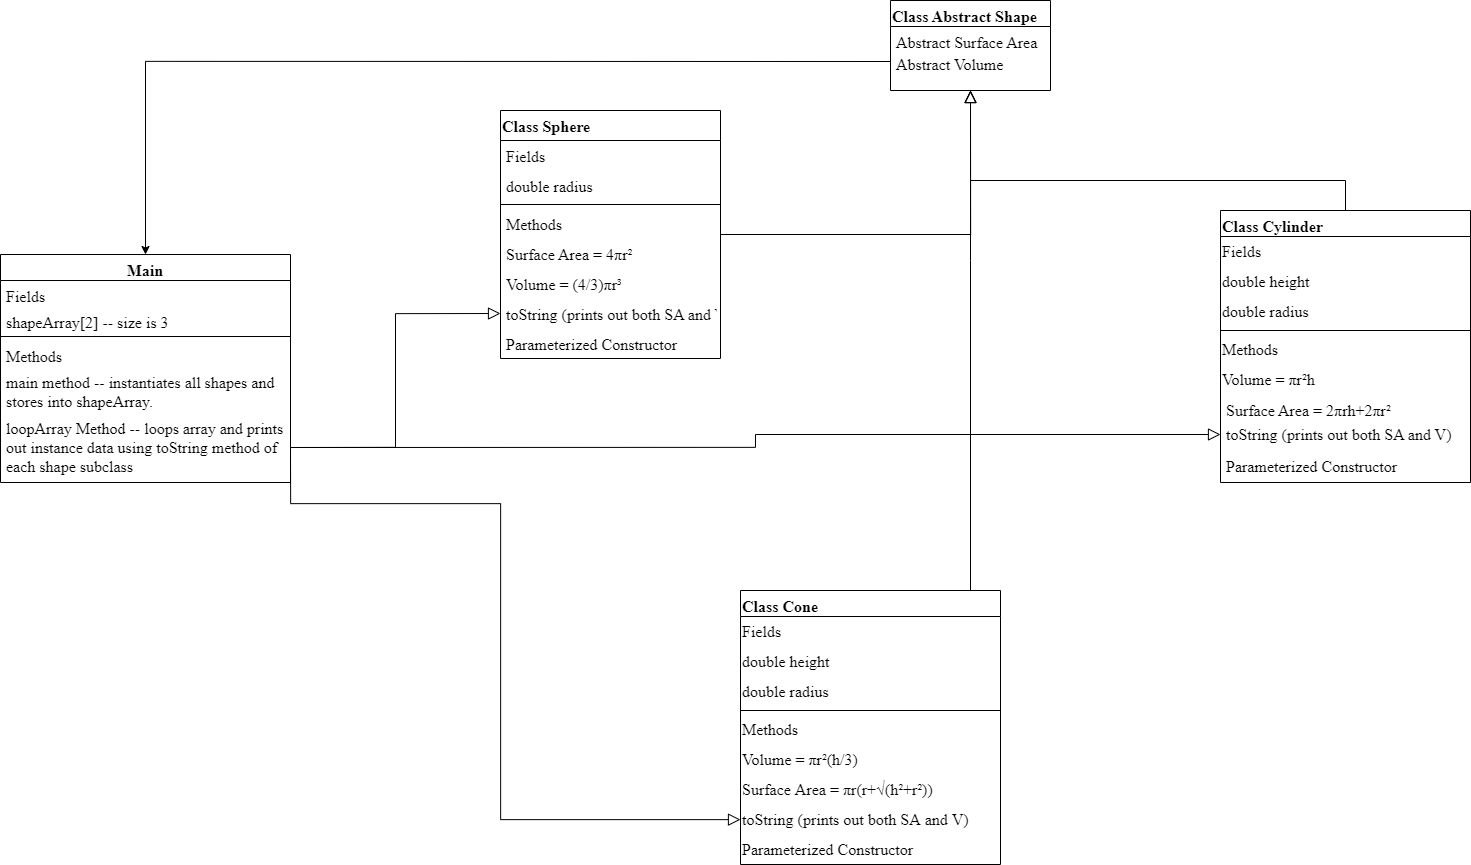

The diagram above was exported from draw.io. Its source (the exported page's mxGraphModel, read from the mxfile embedded in the PNG):
<mxGraphModel dx="3061" dy="1540" grid="1" gridSize="10" guides="1" tooltips="1" connect="1" arrows="1" fold="1" page="1" pageScale="1" pageWidth="827" pageHeight="1169" math="0" shadow="0">
  <root>
    <mxCell id="WIyWlLk6GJQsqaUBKTNV-0" />
    <mxCell id="WIyWlLk6GJQsqaUBKTNV-1" parent="WIyWlLk6GJQsqaUBKTNV-0" />
    <mxCell id="zkfFHV4jXpPFQw0GAbJ--0" value="Class Abstract Shape" style="swimlane;fontStyle=1;align=left;verticalAlign=top;childLayout=stackLayout;horizontal=1;startSize=26;horizontalStack=0;resizeParent=1;resizeLast=0;collapsible=1;marginBottom=0;rounded=0;shadow=0;strokeWidth=1;fontFamily=Times New Roman;fontSize=16;" parent="WIyWlLk6GJQsqaUBKTNV-1" vertex="1">
      <mxGeometry x="120" y="60" width="160" height="90" as="geometry">
        <mxRectangle x="30" y="50" width="160" height="26" as="alternateBounds" />
      </mxGeometry>
    </mxCell>
    <mxCell id="zkfFHV4jXpPFQw0GAbJ--1" value="Abstract Surface Area" style="text;align=left;verticalAlign=top;spacingLeft=4;spacingRight=4;overflow=hidden;rotatable=0;points=[[0,0.5],[1,0.5]];portConstraint=eastwest;fontFamily=Times New Roman;fontSize=16;" parent="zkfFHV4jXpPFQw0GAbJ--0" vertex="1">
      <mxGeometry y="26" width="160" height="22" as="geometry" />
    </mxCell>
    <mxCell id="zkfFHV4jXpPFQw0GAbJ--2" value="Abstract Volume" style="text;align=left;verticalAlign=top;spacingLeft=4;spacingRight=4;overflow=hidden;rotatable=0;points=[[0,0.5],[1,0.5]];portConstraint=eastwest;rounded=0;shadow=0;html=0;fontFamily=Times New Roman;fontSize=16;" parent="zkfFHV4jXpPFQw0GAbJ--0" vertex="1">
      <mxGeometry y="48" width="160" height="26" as="geometry" />
    </mxCell>
    <mxCell id="zkfFHV4jXpPFQw0GAbJ--6" value="Class Cone" style="swimlane;fontStyle=1;align=left;verticalAlign=top;childLayout=stackLayout;horizontal=1;startSize=26;horizontalStack=0;resizeParent=1;resizeLast=0;collapsible=1;marginBottom=0;rounded=0;shadow=0;strokeWidth=1;fontFamily=Times New Roman;fontSize=16;" parent="WIyWlLk6GJQsqaUBKTNV-1" vertex="1">
      <mxGeometry x="-30" y="650" width="260" height="274" as="geometry">
        <mxRectangle x="130" y="380" width="160" height="26" as="alternateBounds" />
      </mxGeometry>
    </mxCell>
    <mxCell id="VFTQwc6tG4OV-4kIlMC4-46" value="&lt;font style=&quot;font-size: 16px;&quot;&gt;Fields&lt;br style=&quot;font-size: 16px;&quot;&gt;&lt;/font&gt;" style="text;html=1;align=left;verticalAlign=middle;resizable=0;points=[];autosize=1;strokeColor=none;fillColor=none;fontSize=16;fontFamily=Times New Roman;" vertex="1" parent="zkfFHV4jXpPFQw0GAbJ--6">
      <mxGeometry y="26" width="260" height="30" as="geometry" />
    </mxCell>
    <mxCell id="VFTQwc6tG4OV-4kIlMC4-3" value="double height" style="text;html=1;align=left;verticalAlign=middle;resizable=0;points=[];autosize=1;strokeColor=none;fillColor=none;fontSize=16;fontFamily=Times New Roman;" vertex="1" parent="zkfFHV4jXpPFQw0GAbJ--6">
      <mxGeometry y="56" width="260" height="30" as="geometry" />
    </mxCell>
    <mxCell id="VFTQwc6tG4OV-4kIlMC4-45" value="double radius" style="text;html=1;align=left;verticalAlign=middle;resizable=0;points=[];autosize=1;strokeColor=none;fillColor=none;fontSize=16;fontFamily=Times New Roman;" vertex="1" parent="zkfFHV4jXpPFQw0GAbJ--6">
      <mxGeometry y="86" width="260" height="30" as="geometry" />
    </mxCell>
    <mxCell id="VFTQwc6tG4OV-4kIlMC4-48" value="" style="line;strokeWidth=1;fillColor=none;align=left;verticalAlign=middle;spacingTop=-1;spacingLeft=3;spacingRight=3;rotatable=0;labelPosition=right;points=[];portConstraint=eastwest;strokeColor=inherit;fontFamily=Times New Roman;fontSize=16;" vertex="1" parent="zkfFHV4jXpPFQw0GAbJ--6">
      <mxGeometry y="116" width="260" height="8" as="geometry" />
    </mxCell>
    <mxCell id="VFTQwc6tG4OV-4kIlMC4-42" value="Methods" style="text;html=1;align=left;verticalAlign=middle;resizable=0;points=[];autosize=1;strokeColor=none;fillColor=none;fontSize=16;fontFamily=Times New Roman;" vertex="1" parent="zkfFHV4jXpPFQw0GAbJ--6">
      <mxGeometry y="124" width="260" height="30" as="geometry" />
    </mxCell>
    <mxCell id="VFTQwc6tG4OV-4kIlMC4-43" value="Volume = πr²(h/3)" style="text;html=1;align=left;verticalAlign=middle;resizable=0;points=[];autosize=1;strokeColor=none;fillColor=none;fontSize=16;fontFamily=Times New Roman;" vertex="1" parent="zkfFHV4jXpPFQw0GAbJ--6">
      <mxGeometry y="154" width="260" height="30" as="geometry" />
    </mxCell>
    <mxCell id="VFTQwc6tG4OV-4kIlMC4-2" value="&lt;font style=&quot;font-size: 16px;&quot;&gt;Surface Area = πr(r+√(h²+r²))&lt;/font&gt;" style="text;html=1;align=left;verticalAlign=middle;resizable=0;points=[];autosize=1;strokeColor=none;fillColor=none;fontSize=16;fontFamily=Times New Roman;" vertex="1" parent="zkfFHV4jXpPFQw0GAbJ--6">
      <mxGeometry y="184" width="260" height="30" as="geometry" />
    </mxCell>
    <mxCell id="VFTQwc6tG4OV-4kIlMC4-60" value="toString (prints out&amp;nbsp;&lt;span style=&quot;padding: 0px; margin: 0px; font-size: 16px;&quot;&gt;both SA and V&lt;/span&gt;)" style="text;html=1;align=left;verticalAlign=middle;resizable=0;points=[];autosize=1;strokeColor=none;fillColor=none;fontSize=16;fontFamily=Times New Roman;" vertex="1" parent="zkfFHV4jXpPFQw0GAbJ--6">
      <mxGeometry y="214" width="260" height="30" as="geometry" />
    </mxCell>
    <mxCell id="VFTQwc6tG4OV-4kIlMC4-65" value="Parameterized Constructor" style="text;html=1;align=left;verticalAlign=middle;resizable=0;points=[];autosize=1;strokeColor=none;fillColor=none;fontSize=16;fontFamily=Times New Roman;" vertex="1" parent="zkfFHV4jXpPFQw0GAbJ--6">
      <mxGeometry y="244" width="260" height="30" as="geometry" />
    </mxCell>
    <mxCell id="zkfFHV4jXpPFQw0GAbJ--12" value="" style="endArrow=block;endSize=10;endFill=0;shadow=0;strokeWidth=1;rounded=0;edgeStyle=elbowEdgeStyle;elbow=vertical;fontFamily=Times New Roman;fontSize=16;align=left;" parent="WIyWlLk6GJQsqaUBKTNV-1" source="zkfFHV4jXpPFQw0GAbJ--6" target="zkfFHV4jXpPFQw0GAbJ--0" edge="1">
      <mxGeometry width="160" relative="1" as="geometry">
        <mxPoint x="66" y="293" as="sourcePoint" />
        <mxPoint x="66" y="293" as="targetPoint" />
        <Array as="points">
          <mxPoint x="200" y="320" />
          <mxPoint x="198" y="220" />
          <mxPoint x="320" y="400" />
          <mxPoint x="296" y="350" />
          <mxPoint x="286" y="300" />
        </Array>
      </mxGeometry>
    </mxCell>
    <mxCell id="zkfFHV4jXpPFQw0GAbJ--13" value="Class Cylinder" style="swimlane;fontStyle=1;align=left;verticalAlign=top;childLayout=stackLayout;horizontal=1;startSize=26;horizontalStack=0;resizeParent=1;resizeLast=0;collapsible=1;marginBottom=0;rounded=0;shadow=0;strokeWidth=1;fontFamily=Times New Roman;fontSize=16;" parent="WIyWlLk6GJQsqaUBKTNV-1" vertex="1">
      <mxGeometry x="450" y="270" width="250" height="272" as="geometry">
        <mxRectangle x="340" y="380" width="170" height="26" as="alternateBounds" />
      </mxGeometry>
    </mxCell>
    <mxCell id="VFTQwc6tG4OV-4kIlMC4-35" value="Fields" style="text;html=1;align=left;verticalAlign=middle;resizable=0;points=[];autosize=1;strokeColor=none;fillColor=none;fontSize=16;fontFamily=Times New Roman;" vertex="1" parent="zkfFHV4jXpPFQw0GAbJ--13">
      <mxGeometry y="26" width="250" height="30" as="geometry" />
    </mxCell>
    <mxCell id="VFTQwc6tG4OV-4kIlMC4-36" value="double height" style="text;html=1;align=left;verticalAlign=middle;resizable=0;points=[];autosize=1;strokeColor=none;fillColor=none;fontSize=16;fontFamily=Times New Roman;" vertex="1" parent="zkfFHV4jXpPFQw0GAbJ--13">
      <mxGeometry y="56" width="250" height="30" as="geometry" />
    </mxCell>
    <mxCell id="VFTQwc6tG4OV-4kIlMC4-31" value="&lt;span style=&quot;font-size: 16px;&quot;&gt;double radius&lt;/span&gt;" style="text;html=1;align=left;verticalAlign=middle;resizable=0;points=[];autosize=1;strokeColor=none;fillColor=none;fontSize=16;fontFamily=Times New Roman;" vertex="1" parent="zkfFHV4jXpPFQw0GAbJ--13">
      <mxGeometry y="86" width="250" height="30" as="geometry" />
    </mxCell>
    <mxCell id="VFTQwc6tG4OV-4kIlMC4-44" value="" style="line;strokeWidth=1;fillColor=none;align=left;verticalAlign=middle;spacingTop=-1;spacingLeft=3;spacingRight=3;rotatable=0;labelPosition=right;points=[];portConstraint=eastwest;strokeColor=inherit;fontFamily=Times New Roman;fontSize=16;" vertex="1" parent="zkfFHV4jXpPFQw0GAbJ--13">
      <mxGeometry y="116" width="250" height="8" as="geometry" />
    </mxCell>
    <mxCell id="VFTQwc6tG4OV-4kIlMC4-33" value="Methods" style="text;html=1;align=left;verticalAlign=middle;resizable=0;points=[];autosize=1;strokeColor=none;fillColor=none;fontSize=16;fontFamily=Times New Roman;" vertex="1" parent="zkfFHV4jXpPFQw0GAbJ--13">
      <mxGeometry y="124" width="250" height="30" as="geometry" />
    </mxCell>
    <mxCell id="VFTQwc6tG4OV-4kIlMC4-5" value="Volume =&amp;nbsp;&lt;span style=&quot;font-size: 16px;&quot;&gt;πr²h&lt;/span&gt;" style="text;html=1;align=left;verticalAlign=middle;resizable=0;points=[];autosize=1;strokeColor=none;fillColor=none;fontSize=16;fontFamily=Times New Roman;" vertex="1" parent="zkfFHV4jXpPFQw0GAbJ--13">
      <mxGeometry y="154" width="250" height="30" as="geometry" />
    </mxCell>
    <mxCell id="zkfFHV4jXpPFQw0GAbJ--14" value="Surface Area = 2πrh+2πr²" style="text;align=left;verticalAlign=top;spacingLeft=4;spacingRight=4;overflow=hidden;rotatable=0;points=[[0,0.5],[1,0.5]];portConstraint=eastwest;fontFamily=Times New Roman;fontSize=16;" parent="zkfFHV4jXpPFQw0GAbJ--13" vertex="1">
      <mxGeometry y="184" width="250" height="24" as="geometry" />
    </mxCell>
    <mxCell id="VFTQwc6tG4OV-4kIlMC4-61" value="toString (prints out both SA and V)" style="text;align=left;verticalAlign=top;spacingLeft=4;spacingRight=4;overflow=hidden;rotatable=0;points=[[0,0.5],[1,0.5]];portConstraint=eastwest;fontFamily=Times New Roman;fontSize=16;" vertex="1" parent="zkfFHV4jXpPFQw0GAbJ--13">
      <mxGeometry y="208" width="250" height="32" as="geometry" />
    </mxCell>
    <mxCell id="VFTQwc6tG4OV-4kIlMC4-66" value="Parameterized Constructor" style="text;align=left;verticalAlign=top;spacingLeft=4;spacingRight=4;overflow=hidden;rotatable=0;points=[[0,0.5],[1,0.5]];portConstraint=eastwest;fontFamily=Times New Roman;fontSize=16;" vertex="1" parent="zkfFHV4jXpPFQw0GAbJ--13">
      <mxGeometry y="240" width="250" height="32" as="geometry" />
    </mxCell>
    <mxCell id="zkfFHV4jXpPFQw0GAbJ--16" value="" style="endArrow=block;endSize=10;endFill=0;shadow=0;strokeWidth=1;rounded=0;edgeStyle=elbowEdgeStyle;elbow=vertical;fontFamily=Times New Roman;fontSize=16;entryX=0.5;entryY=1;entryDx=0;entryDy=0;align=left;" parent="WIyWlLk6GJQsqaUBKTNV-1" source="zkfFHV4jXpPFQw0GAbJ--13" target="zkfFHV4jXpPFQw0GAbJ--0" edge="1">
      <mxGeometry width="160" relative="1" as="geometry">
        <mxPoint x="76" y="463" as="sourcePoint" />
        <mxPoint x="196" y="280" as="targetPoint" />
        <Array as="points">
          <mxPoint x="236" y="240" />
        </Array>
      </mxGeometry>
    </mxCell>
    <mxCell id="VFTQwc6tG4OV-4kIlMC4-19" style="edgeStyle=orthogonalEdgeStyle;rounded=0;orthogonalLoop=1;jettySize=auto;html=1;fontFamily=Times New Roman;fontSize=16;endArrow=block;endSize=10;endFill=0;shadow=0;strokeWidth=1;entryX=0.5;entryY=1;entryDx=0;entryDy=0;align=left;" edge="1" parent="WIyWlLk6GJQsqaUBKTNV-1" source="VFTQwc6tG4OV-4kIlMC4-9" target="zkfFHV4jXpPFQw0GAbJ--0">
      <mxGeometry relative="1" as="geometry">
        <mxPoint x="196" y="180" as="targetPoint" />
      </mxGeometry>
    </mxCell>
    <mxCell id="VFTQwc6tG4OV-4kIlMC4-9" value="Class Sphere" style="swimlane;fontStyle=1;childLayout=stackLayout;horizontal=1;startSize=30;horizontalStack=0;resizeParent=1;resizeParentMax=0;resizeLast=0;collapsible=1;marginBottom=0;fontFamily=Times New Roman;fontSize=16;align=left;" vertex="1" parent="WIyWlLk6GJQsqaUBKTNV-1">
      <mxGeometry x="-270" y="170" width="220" height="248" as="geometry" />
    </mxCell>
    <mxCell id="VFTQwc6tG4OV-4kIlMC4-50" value="Fields" style="text;strokeColor=none;fillColor=none;align=left;verticalAlign=middle;spacingLeft=4;spacingRight=4;overflow=hidden;points=[[0,0.5],[1,0.5]];portConstraint=eastwest;rotatable=0;fontFamily=Times New Roman;fontSize=16;" vertex="1" parent="VFTQwc6tG4OV-4kIlMC4-9">
      <mxGeometry y="30" width="220" height="30" as="geometry" />
    </mxCell>
    <mxCell id="VFTQwc6tG4OV-4kIlMC4-52" value="double radius" style="text;strokeColor=none;fillColor=none;align=left;verticalAlign=middle;spacingLeft=4;spacingRight=4;overflow=hidden;points=[[0,0.5],[1,0.5]];portConstraint=eastwest;rotatable=0;fontFamily=Times New Roman;fontSize=16;" vertex="1" parent="VFTQwc6tG4OV-4kIlMC4-9">
      <mxGeometry y="60" width="220" height="30" as="geometry" />
    </mxCell>
    <mxCell id="VFTQwc6tG4OV-4kIlMC4-53" value="" style="line;strokeWidth=1;fillColor=none;align=left;verticalAlign=middle;spacingTop=-1;spacingLeft=3;spacingRight=3;rotatable=0;labelPosition=right;points=[];portConstraint=eastwest;strokeColor=inherit;fontFamily=Times New Roman;fontSize=16;" vertex="1" parent="VFTQwc6tG4OV-4kIlMC4-9">
      <mxGeometry y="90" width="220" height="8" as="geometry" />
    </mxCell>
    <mxCell id="VFTQwc6tG4OV-4kIlMC4-51" value="Methods" style="text;strokeColor=none;fillColor=none;align=left;verticalAlign=middle;spacingLeft=4;spacingRight=4;overflow=hidden;points=[[0,0.5],[1,0.5]];portConstraint=eastwest;rotatable=0;fontFamily=Times New Roman;fontSize=16;" vertex="1" parent="VFTQwc6tG4OV-4kIlMC4-9">
      <mxGeometry y="98" width="220" height="30" as="geometry" />
    </mxCell>
    <mxCell id="VFTQwc6tG4OV-4kIlMC4-10" value="Surface Area = 4πr²" style="text;strokeColor=none;fillColor=none;align=left;verticalAlign=middle;spacingLeft=4;spacingRight=4;overflow=hidden;points=[[0,0.5],[1,0.5]];portConstraint=eastwest;rotatable=0;fontFamily=Times New Roman;fontSize=16;" vertex="1" parent="VFTQwc6tG4OV-4kIlMC4-9">
      <mxGeometry y="128" width="220" height="30" as="geometry" />
    </mxCell>
    <mxCell id="VFTQwc6tG4OV-4kIlMC4-12" value="Volume = (4/3)πr³" style="text;strokeColor=none;fillColor=none;align=left;verticalAlign=middle;spacingLeft=4;spacingRight=4;overflow=hidden;points=[[0,0.5],[1,0.5]];portConstraint=eastwest;rotatable=0;fontFamily=Times New Roman;fontSize=16;" vertex="1" parent="VFTQwc6tG4OV-4kIlMC4-9">
      <mxGeometry y="158" width="220" height="30" as="geometry" />
    </mxCell>
    <mxCell id="VFTQwc6tG4OV-4kIlMC4-59" value="toString (prints out both SA and V)" style="text;strokeColor=none;fillColor=none;align=left;verticalAlign=middle;spacingLeft=4;spacingRight=4;overflow=hidden;points=[[0,0.5],[1,0.5]];portConstraint=eastwest;rotatable=0;fontFamily=Times New Roman;fontSize=16;" vertex="1" parent="VFTQwc6tG4OV-4kIlMC4-9">
      <mxGeometry y="188" width="220" height="30" as="geometry" />
    </mxCell>
    <mxCell id="VFTQwc6tG4OV-4kIlMC4-64" value="Parameterized Constructor" style="text;strokeColor=none;fillColor=none;align=left;verticalAlign=middle;spacingLeft=4;spacingRight=4;overflow=hidden;points=[[0,0.5],[1,0.5]];portConstraint=eastwest;rotatable=0;fontFamily=Times New Roman;fontSize=16;" vertex="1" parent="VFTQwc6tG4OV-4kIlMC4-9">
      <mxGeometry y="218" width="220" height="30" as="geometry" />
    </mxCell>
    <mxCell id="VFTQwc6tG4OV-4kIlMC4-54" value="Main" style="swimlane;fontStyle=1;align=center;verticalAlign=top;childLayout=stackLayout;horizontal=1;startSize=26;horizontalStack=0;resizeParent=1;resizeParentMax=0;resizeLast=0;collapsible=1;marginBottom=0;fontFamily=Times New Roman;fontSize=16;" vertex="1" parent="WIyWlLk6GJQsqaUBKTNV-1">
      <mxGeometry x="-770" y="314" width="290" height="228" as="geometry" />
    </mxCell>
    <mxCell id="VFTQwc6tG4OV-4kIlMC4-55" value="Fields" style="text;strokeColor=none;fillColor=none;align=left;verticalAlign=top;spacingLeft=4;spacingRight=4;overflow=hidden;rotatable=0;points=[[0,0.5],[1,0.5]];portConstraint=eastwest;fontFamily=Times New Roman;fontSize=16;" vertex="1" parent="VFTQwc6tG4OV-4kIlMC4-54">
      <mxGeometry y="26" width="290" height="26" as="geometry" />
    </mxCell>
    <mxCell id="VFTQwc6tG4OV-4kIlMC4-67" value="shapeArray[2] -- size is 3" style="text;strokeColor=none;fillColor=none;align=left;verticalAlign=top;spacingLeft=4;spacingRight=4;overflow=hidden;rotatable=0;points=[[0,0.5],[1,0.5]];portConstraint=eastwest;fontFamily=Times New Roman;fontSize=16;" vertex="1" parent="VFTQwc6tG4OV-4kIlMC4-54">
      <mxGeometry y="52" width="290" height="26" as="geometry" />
    </mxCell>
    <mxCell id="VFTQwc6tG4OV-4kIlMC4-72" value="" style="line;strokeWidth=1;fillColor=none;align=left;verticalAlign=middle;spacingTop=-1;spacingLeft=3;spacingRight=3;rotatable=0;labelPosition=right;points=[];portConstraint=eastwest;strokeColor=inherit;fontFamily=Times New Roman;fontSize=16;" vertex="1" parent="VFTQwc6tG4OV-4kIlMC4-54">
      <mxGeometry y="78" width="290" height="8" as="geometry" />
    </mxCell>
    <mxCell id="VFTQwc6tG4OV-4kIlMC4-69" value="Methods" style="text;strokeColor=none;fillColor=none;align=left;verticalAlign=top;spacingLeft=4;spacingRight=4;overflow=hidden;rotatable=0;points=[[0,0.5],[1,0.5]];portConstraint=eastwest;fontFamily=Times New Roman;fontSize=16;" vertex="1" parent="VFTQwc6tG4OV-4kIlMC4-54">
      <mxGeometry y="86" width="290" height="26" as="geometry" />
    </mxCell>
    <mxCell id="VFTQwc6tG4OV-4kIlMC4-70" value="main method -- instantiates all shapes and &#10;stores into shapeArray." style="text;strokeColor=none;fillColor=none;align=left;verticalAlign=top;spacingLeft=4;spacingRight=4;overflow=hidden;rotatable=0;points=[[0,0.5],[1,0.5]];portConstraint=eastwest;fontFamily=Times New Roman;fontSize=16;" vertex="1" parent="VFTQwc6tG4OV-4kIlMC4-54">
      <mxGeometry y="112" width="290" height="46" as="geometry" />
    </mxCell>
    <mxCell id="VFTQwc6tG4OV-4kIlMC4-71" value="loopArray Method -- loops array and prints&#10;out instance data using toString method of&#10;each shape subclass" style="text;strokeColor=none;fillColor=none;align=left;verticalAlign=top;spacingLeft=4;spacingRight=4;overflow=hidden;rotatable=0;points=[[0,0.5],[1,0.5]];portConstraint=eastwest;fontFamily=Times New Roman;fontSize=16;" vertex="1" parent="VFTQwc6tG4OV-4kIlMC4-54">
      <mxGeometry y="158" width="290" height="70" as="geometry" />
    </mxCell>
    <mxCell id="VFTQwc6tG4OV-4kIlMC4-74" style="edgeStyle=orthogonalEdgeStyle;rounded=0;orthogonalLoop=1;jettySize=auto;html=1;exitX=0;exitY=0.5;exitDx=0;exitDy=0;entryX=0.5;entryY=0;entryDx=0;entryDy=0;strokeColor=#000000;fontFamily=Times New Roman;fontSize=16;" edge="1" parent="WIyWlLk6GJQsqaUBKTNV-1" source="zkfFHV4jXpPFQw0GAbJ--2" target="VFTQwc6tG4OV-4kIlMC4-54">
      <mxGeometry relative="1" as="geometry" />
    </mxCell>
    <mxCell id="VFTQwc6tG4OV-4kIlMC4-75" style="edgeStyle=orthogonalEdgeStyle;rounded=0;orthogonalLoop=1;jettySize=auto;html=1;exitX=1;exitY=0.5;exitDx=0;exitDy=0;entryX=0;entryY=0.5;entryDx=0;entryDy=0;strokeColor=default;fontFamily=Times New Roman;fontSize=16;endArrow=block;align=left;endSize=10;endFill=0;shadow=0;strokeWidth=1;" edge="1" parent="WIyWlLk6GJQsqaUBKTNV-1" source="VFTQwc6tG4OV-4kIlMC4-71" target="VFTQwc6tG4OV-4kIlMC4-59">
      <mxGeometry relative="1" as="geometry" />
    </mxCell>
    <mxCell id="VFTQwc6tG4OV-4kIlMC4-76" style="edgeStyle=orthogonalEdgeStyle;rounded=0;orthogonalLoop=1;jettySize=auto;html=1;exitX=1;exitY=0.5;exitDx=0;exitDy=0;entryX=0;entryY=0.5;entryDx=0;entryDy=0;strokeColor=default;fontFamily=Times New Roman;fontSize=16;endArrow=block;align=left;endSize=10;endFill=0;shadow=0;strokeWidth=1;" edge="1" parent="WIyWlLk6GJQsqaUBKTNV-1" source="VFTQwc6tG4OV-4kIlMC4-71" target="VFTQwc6tG4OV-4kIlMC4-61">
      <mxGeometry relative="1" as="geometry" />
    </mxCell>
    <mxCell id="VFTQwc6tG4OV-4kIlMC4-77" style="edgeStyle=orthogonalEdgeStyle;rounded=0;orthogonalLoop=1;jettySize=auto;html=1;exitX=1;exitY=0.5;exitDx=0;exitDy=0;strokeColor=default;fontFamily=Times New Roman;fontSize=16;endArrow=block;align=left;endSize=10;endFill=0;shadow=0;strokeWidth=1;" edge="1" parent="WIyWlLk6GJQsqaUBKTNV-1" source="VFTQwc6tG4OV-4kIlMC4-71" target="VFTQwc6tG4OV-4kIlMC4-60">
      <mxGeometry relative="1" as="geometry">
        <Array as="points">
          <mxPoint x="-270" y="563" />
          <mxPoint x="-270" y="879" />
        </Array>
      </mxGeometry>
    </mxCell>
  </root>
</mxGraphModel>